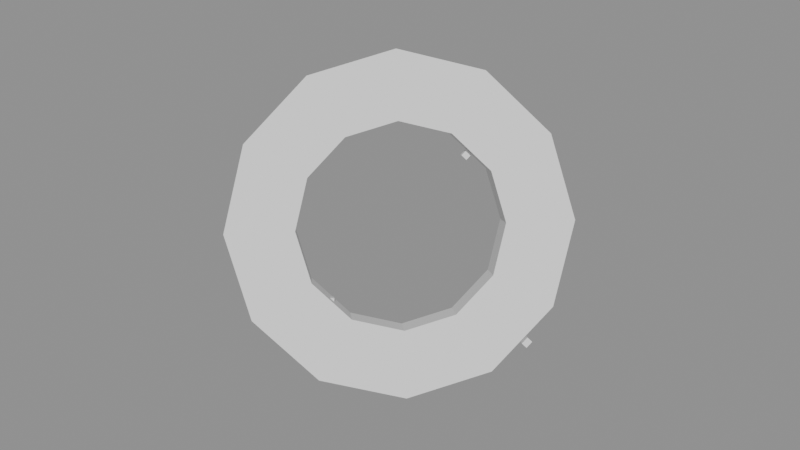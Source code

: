 # Source: input.blend  (saved by Blender 5.2.44; exported with 4.5.12 LTS)
import bpy
from mathutils import Matrix  # noqa: F401  (used for matrix-valued properties, if any)

bpy.ops.wm.read_factory_settings(use_empty=True)
scene = bpy.context.scene
scene.name = 'Scene'

# ---- meshes
me_object_01_mesh = bpy.data.meshes.new('Object_01_Mesh')
me_object_01_mesh.from_pydata([(1.0, 0.2679, -0.1), (0.7321, 0.7321, -0.1), (0.2679, 1.0, -0.1), (-0.2679, 1.0, -0.1), (-0.7321, 0.7321, -0.1), (-1.0, 0.2679, -0.1), (-1.0, -0.2679, -0.1), (-0.7321, -0.7321, -0.1), (-0.2679, -1.0, -0.1), (0.2679, -1.0, -0.1), (0.7321, -0.7321, -0.1), (1.0, -0.2679, -0.1), (0.6, 0.1608, -0.1), (0.4392, 0.4392, -0.1), (0.1608, 0.6, -0.1), (-0.1608, 0.6, -0.1), (-0.4392, 0.4392, -0.1), (-0.6, 0.1608, -0.1), (-0.6, -0.1608, -0.1), (-0.4392, -0.4392, -0.1), (-0.1608, -0.6, -0.1), (0.1608, -0.6, -0.1), (0.4392, -0.4392, -0.1), (0.6, -0.1608, -0.1), (1.0, 0.2679, 0.1), (0.7321, 0.7321, 0.1), (0.2679, 1.0, 0.1), (-0.2679, 1.0, 0.1), (-0.7321, 0.7321, 0.1), (-1.0, 0.2679, 0.1), (-1.0, -0.2679, 0.1), (-0.7321, -0.7321, 0.1), (-0.2679, -1.0, 0.1), (0.2679, -1.0, 0.1), (0.7321, -0.7321, 0.1), (1.0, -0.2679, 0.1), (0.6, 0.1608, 0.1), (0.4392, 0.4392, 0.1), (0.1608, 0.6, 0.1), (-0.1608, 0.6, 0.1), (-0.4392, 0.4392, 0.1), (-0.6, 0.1608, 0.1), (-0.6, -0.1608, 0.1), (-0.4392, -0.4392, 0.1), (-0.1608, -0.6, 0.1), (0.1608, -0.6, 0.1), (0.4392, -0.4392, 0.1), (0.6, -0.1608, 0.1)], [], [(0, 1, 25), (0, 25, 24), (12, 36, 37), (12, 37, 13), (1, 0, 12), (1, 12, 13), (24, 25, 37), (24, 37, 36), (1, 2, 26), (1, 26, 25), (13, 37, 38), (13, 38, 14), (2, 1, 13), (2, 13, 14), (25, 26, 38), (25, 38, 37), (2, 3, 27), (2, 27, 26), (14, 38, 39), (14, 39, 15), (3, 2, 14), (3, 14, 15), (26, 27, 39), (26, 39, 38), (3, 4, 28), (3, 28, 27), (15, 39, 40), (15, 40, 16), (4, 3, 15), (4, 15, 16), (27, 28, 40), (27, 40, 39), (4, 5, 29), (4, 29, 28), (16, 40, 41), (16, 41, 17), (5, 4, 16), (5, 16, 17), (28, 29, 41), (28, 41, 40), (5, 6, 30), (5, 30, 29), (17, 41, 42), (17, 42, 18), (6, 5, 17), (6, 17, 18), (29, 30, 42), (29, 42, 41), (6, 7, 31), (6, 31, 30), (18, 42, 43), (18, 43, 19), (7, 6, 18), (7, 18, 19), (30, 31, 43), (30, 43, 42), (7, 8, 32), (7, 32, 31), (19, 43, 44), (19, 44, 20), (8, 7, 19), (8, 19, 20), (31, 32, 44), (31, 44, 43), (8, 9, 33), (8, 33, 32), (20, 44, 45), (20, 45, 21), (9, 8, 20), (9, 20, 21), (32, 33, 45), (32, 45, 44), (9, 10, 34), (9, 34, 33), (21, 45, 46), (21, 46, 22), (10, 9, 21), (10, 21, 22), (33, 34, 46), (33, 46, 45), (10, 11, 35), (10, 35, 34), (22, 46, 47), (22, 47, 23), (11, 10, 22), (11, 22, 23), (34, 35, 47), (34, 47, 46), (11, 0, 24), (11, 24, 35), (23, 47, 36), (23, 36, 12), (0, 11, 23), (0, 23, 12), (35, 24, 36), (35, 36, 47)])
me_object_01_mesh.update()
me_object_02_mesh = bpy.data.meshes.new('Object_02_Mesh')
me_object_02_mesh.from_pydata([(0.55, -0.02, -0.025), (0.59, -0.02, -0.025), (0.59, 0.02, -0.025), (0.55, 0.02, -0.025), (0.55, -0.02, 0.025), (0.59, -0.02, 0.025), (0.59, 0.02, 0.025), (0.55, 0.02, 0.025)], [], [(0, 3, 2), (0, 2, 1), (4, 5, 6), (4, 6, 7), (0, 1, 5), (0, 5, 4), (1, 2, 6), (1, 6, 5), (2, 3, 7), (2, 7, 6), (3, 0, 4), (3, 4, 7)])
me_object_02_mesh.update()
me_object_03_mesh = bpy.data.meshes.new('Object_03_Mesh')
me_object_03_mesh.from_pydata([(-0.02, -0.01, -0.025), (0.02, -0.01, -0.025), (0.02, 0.01, -0.025), (-0.02, 0.01, -0.025), (-0.02, -0.01, 0.025), (0.02, -0.01, 0.025), (0.02, 0.01, 0.025), (-0.02, 0.01, 0.025)], [], [(0, 3, 2), (0, 2, 1), (4, 5, 6), (4, 6, 7), (0, 1, 5), (0, 5, 4), (1, 2, 6), (1, 6, 5), (2, 3, 7), (2, 7, 6), (3, 0, 4), (3, 4, 7)])
me_object_03_mesh.update()
me_object_04_mesh = bpy.data.meshes.new('Object_04_Mesh')
me_object_04_mesh.from_pydata([(-0.025, 1.04, -0.025), (0.025, 1.04, -0.025), (0.025, 1.08, -0.025), (-0.025, 1.08, -0.025), (-0.025, 1.04, 0.025), (0.025, 1.04, 0.025), (0.025, 1.08, 0.025), (-0.025, 1.08, 0.025)], [], [(0, 3, 2), (0, 2, 1), (4, 5, 6), (4, 6, 7), (0, 1, 5), (0, 5, 4), (1, 2, 6), (1, 6, 5), (2, 3, 7), (2, 7, 6), (3, 0, 4), (3, 4, 7)])
me_object_04_mesh.update()

# ---- objects
ob_object_01 = bpy.data.objects.new('Object_01', me_object_01_mesh)
ob_object_02 = bpy.data.objects.new('Object_02', me_object_02_mesh)
ob_object_03 = bpy.data.objects.new('Object_03', me_object_03_mesh)
ob_object_04 = bpy.data.objects.new('Object_04', me_object_04_mesh)

# ---- transforms, parenting, visibility, modifiers, constraints
ob_object_01.location = (0.0, 0.0, 0.0)
ob_object_01.rotation_euler = (-2.034, -0.7297, 1.107)
ob_object_01.color = (0.12, 0.3, 0.65, 1.0)
ob_object_02.location = (0.0, 0.0, 0.0)
ob_object_02.rotation_euler = (-2.034, -0.7297, 1.107)
ob_object_02.color = (0.75, 0.28, 0.12, 1.0)
ob_object_03.location = (-0.2017, -0.4033, -0.4033)
ob_object_03.rotation_euler = (-1.914, 0.1337, 0.7378)
ob_object_03.color = (0.34, 0.63, 0.22, 1.0)
ob_object_04.location = (0.0, 0.0, 0.0)
ob_object_04.rotation_euler = (-2.034, -0.7297, 1.107)
ob_object_04.color = (0.64, 0.33, 0.62, 1.0)

# ---- collection membership
scene.collection.objects.link(ob_object_01)
scene.collection.objects.link(ob_object_02)
scene.collection.objects.link(ob_object_03)
scene.collection.objects.link(ob_object_04)

# ---- scene / render settings (as saved in the file)
scene.frame_start = 1; scene.frame_end = 250; scene.frame_set(1)
scene.render.engine = 'BLENDER_EEVEE_NEXT'
scene.render.bake_bias = 0.0
scene.render.bake_samples = 0
scene.render.compositor_device = 'GPU'
scene.eevee.use_volume_custom_range = False
scene.eevee.fast_gi_thickness_near = 0.1
scene.eevee.fast_gi_thickness_far = 0.0
scene.eevee.ray_tracing_options.screen_trace_thickness = 0.1
bpy.context.view_layer.update()

# ---- added for rendering (the .blend has no active camera and no usable light): camera, sun + grey world if the file has none
cam_auto = bpy.data.cameras.new('AutoCamera')
cam_auto.lens = 50.0
cam_auto.sensor_width = 36.0
cam_auto.clip_end = 1000.0
ob_auto_camera = bpy.data.objects.new('AutoCamera', cam_auto)
scene.collection.objects.link(ob_auto_camera)
ob_auto_camera.location = (3.76662, -4.51995, 3.0133)
ob_auto_camera.rotation_euler = (1.09748, -7.21219e-08, 0.694738)
scene.camera = ob_auto_camera
light_auto_sun = bpy.data.lights.new('AutoSun', 'SUN')
light_auto_sun.energy = 3.0
light_auto_sun.angle = 0.0523599
ob_auto_sun = bpy.data.objects.new('AutoSun', light_auto_sun)
scene.collection.objects.link(ob_auto_sun)
ob_auto_sun.rotation_euler = (0.872665, 0.174533, 0.523599)
if scene.world is None:
    world_auto = bpy.data.worlds.new('AutoWorld')
    world_auto.color = (0.3, 0.3, 0.3)
    scene.world = world_auto
bpy.context.view_layer.update()
